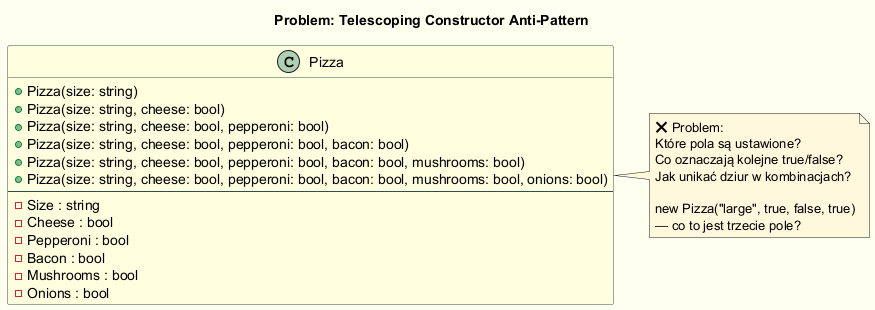

The diagram above was rendered by PlantUML. Its source (embedded in the PNG):
@startuml telescoping_constructor
skinparam backgroundColor #FFFFF0
skinparam class {
  BackgroundColor LightYellow
  BorderColor DarkSlateGray
}
skinparam note {
  BackgroundColor #FFF8DC
}
skinparam ArrowColor DarkSlateGray

title Problem: Telescoping Constructor Anti-Pattern

class Pizza {
  + Pizza(size: string)
  + Pizza(size: string, cheese: bool)
  + Pizza(size: string, cheese: bool, pepperoni: bool)
  + Pizza(size: string, cheese: bool, pepperoni: bool, bacon: bool)
  + Pizza(size: string, cheese: bool, pepperoni: bool, bacon: bool, mushrooms: bool)
  + Pizza(size: string, cheese: bool, pepperoni: bool, bacon: bool, mushrooms: bool, onions: bool)
  --
  - Size : string
  - Cheese : bool
  - Pepperoni : bool
  - Bacon : bool
  - Mushrooms : bool
  - Onions : bool
}

note right of Pizza
  ❌ Problem:
  Które pola są ustawione?
  Co oznaczają kolejne true/false?
  Jak unikać dziur w kombinacjach?
  
  new Pizza("large", true, false, true)
  — co to jest trzecie pole?
end note

@enduml